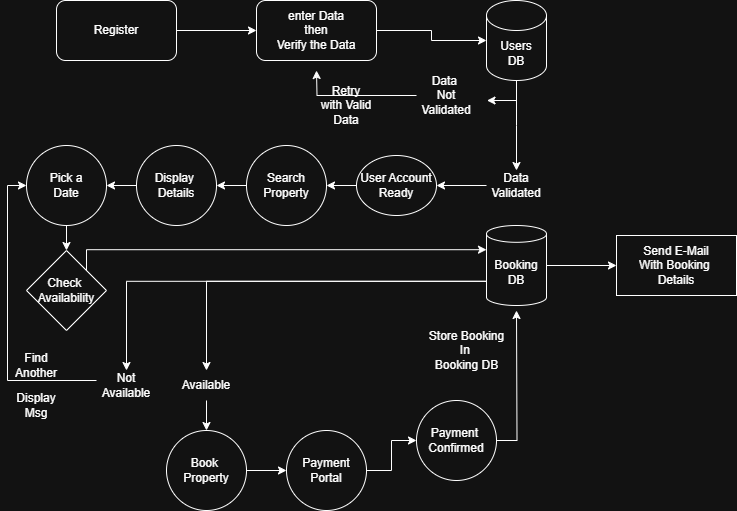

The diagram above was exported from draw.io. Its source (the exported page's mxGraphModel, read from the mxfile embedded in the PNG):
<mxGraphModel dx="1042" dy="534" grid="1" gridSize="10" guides="1" tooltips="1" connect="1" arrows="1" fold="1" page="1" pageScale="1" pageWidth="827" pageHeight="1169" math="0" shadow="0">
  <root>
    <mxCell id="0" />
    <mxCell id="1" parent="0" />
    <mxCell id="-rlQg55HJtpDmWCO3Pk0-59" style="edgeStyle=orthogonalEdgeStyle;rounded=0;orthogonalLoop=1;jettySize=auto;html=1;entryX=0;entryY=0;entryDx=0;entryDy=24.20001220703125;entryPerimeter=0;exitX=1;exitY=0;exitDx=0;exitDy=0;" edge="1" parent="1" source="-rlQg55HJtpDmWCO3Pk0-1" target="-rlQg55HJtpDmWCO3Pk0-44">
      <mxGeometry relative="1" as="geometry">
        <mxPoint x="370" y="280" as="targetPoint" />
        <Array as="points">
          <mxPoint x="90" y="279" />
        </Array>
      </mxGeometry>
    </mxCell>
    <mxCell id="-rlQg55HJtpDmWCO3Pk0-1" value="Check&amp;nbsp;&lt;div&gt;Availability&lt;/div&gt;" style="rhombus;whiteSpace=wrap;html=1;" vertex="1" parent="1">
      <mxGeometry x="30" y="280" width="80" height="80" as="geometry" />
    </mxCell>
    <mxCell id="-rlQg55HJtpDmWCO3Pk0-19" value="" style="edgeStyle=orthogonalEdgeStyle;rounded=0;orthogonalLoop=1;jettySize=auto;html=1;" edge="1" parent="1" source="-rlQg55HJtpDmWCO3Pk0-2" target="-rlQg55HJtpDmWCO3Pk0-18">
      <mxGeometry relative="1" as="geometry" />
    </mxCell>
    <mxCell id="-rlQg55HJtpDmWCO3Pk0-2" value="User Account&lt;div&gt;Ready&lt;/div&gt;" style="ellipse;whiteSpace=wrap;html=1;" vertex="1" parent="1">
      <mxGeometry x="360" y="185" width="80" height="60" as="geometry" />
    </mxCell>
    <mxCell id="-rlQg55HJtpDmWCO3Pk0-6" value="" style="edgeStyle=orthogonalEdgeStyle;rounded=0;orthogonalLoop=1;jettySize=auto;html=1;" edge="1" parent="1" source="-rlQg55HJtpDmWCO3Pk0-3" target="-rlQg55HJtpDmWCO3Pk0-5">
      <mxGeometry relative="1" as="geometry" />
    </mxCell>
    <mxCell id="-rlQg55HJtpDmWCO3Pk0-3" value="Register" style="rounded=1;whiteSpace=wrap;html=1;" vertex="1" parent="1">
      <mxGeometry x="60" y="30" width="120" height="60" as="geometry" />
    </mxCell>
    <mxCell id="-rlQg55HJtpDmWCO3Pk0-13" style="edgeStyle=orthogonalEdgeStyle;rounded=0;orthogonalLoop=1;jettySize=auto;html=1;" edge="1" parent="1" source="-rlQg55HJtpDmWCO3Pk0-4">
      <mxGeometry relative="1" as="geometry">
        <mxPoint x="490" y="130" as="targetPoint" />
      </mxGeometry>
    </mxCell>
    <mxCell id="-rlQg55HJtpDmWCO3Pk0-16" style="edgeStyle=orthogonalEdgeStyle;rounded=0;orthogonalLoop=1;jettySize=auto;html=1;" edge="1" parent="1" source="-rlQg55HJtpDmWCO3Pk0-4">
      <mxGeometry relative="1" as="geometry">
        <mxPoint x="520" y="200" as="targetPoint" />
      </mxGeometry>
    </mxCell>
    <mxCell id="-rlQg55HJtpDmWCO3Pk0-4" value="Users&lt;br&gt;DB" style="shape=cylinder3;whiteSpace=wrap;html=1;boundedLbl=1;backgroundOutline=1;size=15;" vertex="1" parent="1">
      <mxGeometry x="490" y="30" width="60" height="80" as="geometry" />
    </mxCell>
    <mxCell id="-rlQg55HJtpDmWCO3Pk0-7" value="" style="edgeStyle=orthogonalEdgeStyle;rounded=0;orthogonalLoop=1;jettySize=auto;html=1;" edge="1" parent="1" source="-rlQg55HJtpDmWCO3Pk0-5" target="-rlQg55HJtpDmWCO3Pk0-4">
      <mxGeometry relative="1" as="geometry" />
    </mxCell>
    <mxCell id="-rlQg55HJtpDmWCO3Pk0-5" value="enter Data&lt;br&gt;then&lt;br&gt;Verify the Data" style="whiteSpace=wrap;html=1;rounded=1;" vertex="1" parent="1">
      <mxGeometry x="260" y="30" width="120" height="60" as="geometry" />
    </mxCell>
    <mxCell id="-rlQg55HJtpDmWCO3Pk0-17" value="" style="edgeStyle=orthogonalEdgeStyle;rounded=0;orthogonalLoop=1;jettySize=auto;html=1;" edge="1" parent="1" source="-rlQg55HJtpDmWCO3Pk0-9" target="-rlQg55HJtpDmWCO3Pk0-2">
      <mxGeometry relative="1" as="geometry" />
    </mxCell>
    <mxCell id="-rlQg55HJtpDmWCO3Pk0-9" value="Data Validated" style="text;html=1;align=center;verticalAlign=middle;whiteSpace=wrap;rounded=0;" vertex="1" parent="1">
      <mxGeometry x="490" y="200" width="60" height="30" as="geometry" />
    </mxCell>
    <mxCell id="-rlQg55HJtpDmWCO3Pk0-14" style="edgeStyle=orthogonalEdgeStyle;rounded=0;orthogonalLoop=1;jettySize=auto;html=1;" edge="1" parent="1" source="-rlQg55HJtpDmWCO3Pk0-12">
      <mxGeometry relative="1" as="geometry">
        <mxPoint x="320" y="100" as="targetPoint" />
      </mxGeometry>
    </mxCell>
    <mxCell id="-rlQg55HJtpDmWCO3Pk0-12" value="Data&amp;nbsp;&lt;div&gt;Not&lt;/div&gt;&lt;div&gt;Validated&lt;/div&gt;" style="text;html=1;align=center;verticalAlign=middle;whiteSpace=wrap;rounded=0;" vertex="1" parent="1">
      <mxGeometry x="420" y="110" width="60" height="30" as="geometry" />
    </mxCell>
    <mxCell id="-rlQg55HJtpDmWCO3Pk0-15" value="Retry&lt;br&gt;with Valid Data" style="text;html=1;align=center;verticalAlign=middle;whiteSpace=wrap;rounded=0;" vertex="1" parent="1">
      <mxGeometry x="320" y="120" width="60" height="30" as="geometry" />
    </mxCell>
    <mxCell id="-rlQg55HJtpDmWCO3Pk0-22" value="" style="edgeStyle=orthogonalEdgeStyle;rounded=0;orthogonalLoop=1;jettySize=auto;html=1;" edge="1" parent="1" source="-rlQg55HJtpDmWCO3Pk0-18" target="-rlQg55HJtpDmWCO3Pk0-21">
      <mxGeometry relative="1" as="geometry" />
    </mxCell>
    <mxCell id="-rlQg55HJtpDmWCO3Pk0-18" value="Search Property" style="ellipse;whiteSpace=wrap;html=1;" vertex="1" parent="1">
      <mxGeometry x="250" y="175" width="80" height="80" as="geometry" />
    </mxCell>
    <mxCell id="-rlQg55HJtpDmWCO3Pk0-40" value="" style="edgeStyle=orthogonalEdgeStyle;rounded=0;orthogonalLoop=1;jettySize=auto;html=1;" edge="1" parent="1" source="-rlQg55HJtpDmWCO3Pk0-21" target="-rlQg55HJtpDmWCO3Pk0-39">
      <mxGeometry relative="1" as="geometry" />
    </mxCell>
    <mxCell id="-rlQg55HJtpDmWCO3Pk0-21" value="Display&amp;nbsp;&lt;div&gt;Details&lt;/div&gt;" style="ellipse;whiteSpace=wrap;html=1;aspect=fixed;" vertex="1" parent="1">
      <mxGeometry x="140" y="175" width="80" height="80" as="geometry" />
    </mxCell>
    <mxCell id="-rlQg55HJtpDmWCO3Pk0-56" value="" style="edgeStyle=orthogonalEdgeStyle;rounded=0;orthogonalLoop=1;jettySize=auto;html=1;" edge="1" parent="1" source="-rlQg55HJtpDmWCO3Pk0-24" target="-rlQg55HJtpDmWCO3Pk0-31">
      <mxGeometry relative="1" as="geometry" />
    </mxCell>
    <mxCell id="-rlQg55HJtpDmWCO3Pk0-24" value="Available" style="text;html=1;align=center;verticalAlign=middle;whiteSpace=wrap;rounded=0;" vertex="1" parent="1">
      <mxGeometry x="180" y="400" width="60" height="30" as="geometry" />
    </mxCell>
    <mxCell id="-rlQg55HJtpDmWCO3Pk0-51" style="edgeStyle=orthogonalEdgeStyle;rounded=0;orthogonalLoop=1;jettySize=auto;html=1;entryX=0;entryY=0.5;entryDx=0;entryDy=0;" edge="1" parent="1" source="-rlQg55HJtpDmWCO3Pk0-25" target="-rlQg55HJtpDmWCO3Pk0-39">
      <mxGeometry relative="1" as="geometry">
        <mxPoint x="10" y="210" as="targetPoint" />
        <Array as="points">
          <mxPoint x="11" y="410" />
          <mxPoint x="11" y="215" />
        </Array>
      </mxGeometry>
    </mxCell>
    <mxCell id="-rlQg55HJtpDmWCO3Pk0-25" value="Not&lt;div&gt;Available&lt;/div&gt;" style="text;html=1;align=center;verticalAlign=middle;whiteSpace=wrap;rounded=0;" vertex="1" parent="1">
      <mxGeometry x="100" y="400" width="60" height="30" as="geometry" />
    </mxCell>
    <mxCell id="-rlQg55HJtpDmWCO3Pk0-29" value="Find Another" style="text;html=1;align=center;verticalAlign=middle;whiteSpace=wrap;rounded=0;" vertex="1" parent="1">
      <mxGeometry x="10" y="380" width="60" height="30" as="geometry" />
    </mxCell>
    <mxCell id="-rlQg55HJtpDmWCO3Pk0-38" value="" style="edgeStyle=orthogonalEdgeStyle;rounded=0;orthogonalLoop=1;jettySize=auto;html=1;" edge="1" parent="1" source="-rlQg55HJtpDmWCO3Pk0-31" target="-rlQg55HJtpDmWCO3Pk0-37">
      <mxGeometry relative="1" as="geometry" />
    </mxCell>
    <mxCell id="-rlQg55HJtpDmWCO3Pk0-31" value="Book&amp;nbsp;&lt;div&gt;Property&lt;/div&gt;" style="ellipse;whiteSpace=wrap;html=1;" vertex="1" parent="1">
      <mxGeometry x="170" y="460" width="80" height="80" as="geometry" />
    </mxCell>
    <mxCell id="-rlQg55HJtpDmWCO3Pk0-66" style="edgeStyle=orthogonalEdgeStyle;rounded=0;orthogonalLoop=1;jettySize=auto;html=1;entryX=0;entryY=0.5;entryDx=0;entryDy=0;" edge="1" parent="1" source="-rlQg55HJtpDmWCO3Pk0-37" target="-rlQg55HJtpDmWCO3Pk0-65">
      <mxGeometry relative="1" as="geometry" />
    </mxCell>
    <mxCell id="-rlQg55HJtpDmWCO3Pk0-37" value="Payment&lt;div&gt;Portal&lt;/div&gt;" style="ellipse;whiteSpace=wrap;html=1;" vertex="1" parent="1">
      <mxGeometry x="290" y="460" width="80" height="80" as="geometry" />
    </mxCell>
    <mxCell id="-rlQg55HJtpDmWCO3Pk0-43" value="" style="edgeStyle=orthogonalEdgeStyle;rounded=0;orthogonalLoop=1;jettySize=auto;html=1;" edge="1" parent="1" source="-rlQg55HJtpDmWCO3Pk0-39" target="-rlQg55HJtpDmWCO3Pk0-1">
      <mxGeometry relative="1" as="geometry" />
    </mxCell>
    <mxCell id="-rlQg55HJtpDmWCO3Pk0-39" value="Pick a&lt;div&gt;Date&lt;/div&gt;" style="ellipse;whiteSpace=wrap;html=1;" vertex="1" parent="1">
      <mxGeometry x="30" y="175" width="80" height="80" as="geometry" />
    </mxCell>
    <mxCell id="-rlQg55HJtpDmWCO3Pk0-62" style="edgeStyle=orthogonalEdgeStyle;rounded=0;orthogonalLoop=1;jettySize=auto;html=1;exitX=0;exitY=0;exitDx=0;exitDy=55.79998779296875;exitPerimeter=0;entryX=0.5;entryY=0;entryDx=0;entryDy=0;" edge="1" parent="1" source="-rlQg55HJtpDmWCO3Pk0-44" target="-rlQg55HJtpDmWCO3Pk0-25">
      <mxGeometry relative="1" as="geometry" />
    </mxCell>
    <mxCell id="-rlQg55HJtpDmWCO3Pk0-63" style="edgeStyle=orthogonalEdgeStyle;rounded=0;orthogonalLoop=1;jettySize=auto;html=1;exitX=0;exitY=0;exitDx=0;exitDy=55.79998779296875;exitPerimeter=0;entryX=0.5;entryY=0;entryDx=0;entryDy=0;" edge="1" parent="1" source="-rlQg55HJtpDmWCO3Pk0-44" target="-rlQg55HJtpDmWCO3Pk0-24">
      <mxGeometry relative="1" as="geometry" />
    </mxCell>
    <mxCell id="-rlQg55HJtpDmWCO3Pk0-74" value="" style="edgeStyle=orthogonalEdgeStyle;rounded=0;orthogonalLoop=1;jettySize=auto;html=1;" edge="1" parent="1" source="-rlQg55HJtpDmWCO3Pk0-44" target="-rlQg55HJtpDmWCO3Pk0-73">
      <mxGeometry relative="1" as="geometry" />
    </mxCell>
    <mxCell id="-rlQg55HJtpDmWCO3Pk0-44" value="Booking DB" style="shape=cylinder3;whiteSpace=wrap;html=1;boundedLbl=1;backgroundOutline=1;size=8.4000244140625;" vertex="1" parent="1">
      <mxGeometry x="490" y="255" width="60" height="80" as="geometry" />
    </mxCell>
    <mxCell id="-rlQg55HJtpDmWCO3Pk0-57" value="Display Msg" style="text;html=1;align=center;verticalAlign=middle;whiteSpace=wrap;rounded=0;" vertex="1" parent="1">
      <mxGeometry x="10" y="420" width="60" height="30" as="geometry" />
    </mxCell>
    <mxCell id="-rlQg55HJtpDmWCO3Pk0-67" style="edgeStyle=orthogonalEdgeStyle;rounded=0;orthogonalLoop=1;jettySize=auto;html=1;exitX=1;exitY=0.5;exitDx=0;exitDy=0;" edge="1" parent="1" source="-rlQg55HJtpDmWCO3Pk0-65">
      <mxGeometry relative="1" as="geometry">
        <mxPoint x="520" y="340" as="targetPoint" />
      </mxGeometry>
    </mxCell>
    <mxCell id="-rlQg55HJtpDmWCO3Pk0-65" value="Payment&amp;nbsp;&lt;div&gt;Confirmed&lt;/div&gt;" style="ellipse;whiteSpace=wrap;html=1;" vertex="1" parent="1">
      <mxGeometry x="420" y="430" width="80" height="80" as="geometry" />
    </mxCell>
    <mxCell id="-rlQg55HJtpDmWCO3Pk0-68" value="Store Booking&lt;div&gt;In&amp;nbsp;&lt;/div&gt;&lt;div&gt;Booking DB&lt;/div&gt;" style="text;html=1;align=center;verticalAlign=middle;resizable=0;points=[];autosize=1;strokeColor=none;fillColor=none;" vertex="1" parent="1">
      <mxGeometry x="420" y="350" width="100" height="60" as="geometry" />
    </mxCell>
    <mxCell id="-rlQg55HJtpDmWCO3Pk0-73" value="Send E-Mail&lt;div&gt;With Booking&amp;nbsp;&lt;/div&gt;&lt;div&gt;Details&lt;/div&gt;" style="rounded=0;whiteSpace=wrap;html=1;" vertex="1" parent="1">
      <mxGeometry x="620" y="265" width="120" height="60" as="geometry" />
    </mxCell>
  </root>
</mxGraphModel>